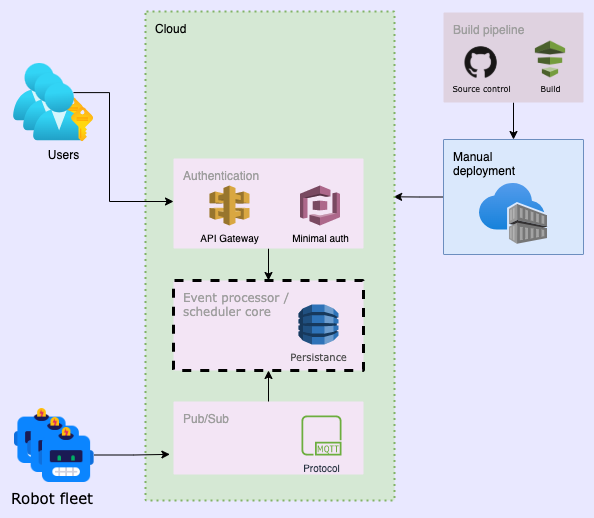

The diagram above was exported from draw.io. Its source (the exported page's mxGraphModel, read from the mxfile embedded in the PNG):
<mxGraphModel dx="852" dy="948" grid="1" gridSize="10" guides="1" tooltips="1" connect="1" arrows="1" fold="1" page="1" pageScale="1" pageWidth="291" pageHeight="413" background="#E9E8FF" math="0" shadow="0">
  <root>
    <mxCell id="0" />
    <mxCell id="1" parent="0" />
    <mxCell id="WYAXOqpteJFUFlvQsgwe-355" style="edgeStyle=orthogonalEdgeStyle;rounded=0;orthogonalLoop=1;jettySize=auto;html=1;entryX=0.996;entryY=0.379;entryDx=0;entryDy=0;entryPerimeter=0;fontFamily=Verdana;fontSize=10;fontColor=#4D4D4D;" parent="1" source="9v0ZFI7uk54buWZVUFOP-416" target="341" edge="1">
      <mxGeometry relative="1" as="geometry" />
    </mxCell>
    <mxCell id="9v0ZFI7uk54buWZVUFOP-416" value="Manual &lt;br&gt;deployment" style="rounded=1;absoluteArcSize=1;arcSize=2;html=1;strokeColor=#6c8ebf;shadow=0;dashed=0;fontSize=12;align=left;verticalAlign=top;spacing=10;spacingTop=-4;fillColor=#dae8fc;" parent="1" vertex="1">
      <mxGeometry x="480" y="-222" width="140" height="115" as="geometry" />
    </mxCell>
    <mxCell id="WYAXOqpteJFUFlvQsgwe-349" style="edgeStyle=orthogonalEdgeStyle;rounded=0;orthogonalLoop=1;jettySize=auto;html=1;entryX=0.5;entryY=0;entryDx=0;entryDy=0;fontFamily=Verdana;fontSize=15;" parent="1" source="9v0ZFI7uk54buWZVUFOP-413" target="9v0ZFI7uk54buWZVUFOP-416" edge="1">
      <mxGeometry relative="1" as="geometry" />
    </mxCell>
    <mxCell id="9v0ZFI7uk54buWZVUFOP-413" value="Build pipeline" style="rounded=1;absoluteArcSize=1;arcSize=2;html=1;strokeColor=none;gradientColor=none;shadow=0;dashed=0;fontSize=12;fontColor=#9E9E9E;align=left;verticalAlign=top;spacing=10;spacingTop=-4;fillColor=#DFD2E0;" parent="1" vertex="1">
      <mxGeometry x="480" y="-349" width="140" height="90" as="geometry" />
    </mxCell>
    <mxCell id="9v0ZFI7uk54buWZVUFOP-415" value="" style="aspect=fixed;html=1;points=[];align=center;image;fontSize=12;image=img/lib/azure2/containers/Container_Registries.svg;labelBackgroundColor=none;" parent="1" vertex="1">
      <mxGeometry x="516" y="-178" width="68" height="61" as="geometry" />
    </mxCell>
    <mxCell id="9v0ZFI7uk54buWZVUFOP-412" value="&lt;font style=&quot;font-size: 8px&quot;&gt;Source control&lt;/font&gt;" style="shape=image;html=1;verticalAlign=top;verticalLabelPosition=bottom;labelBackgroundColor=none;imageAspect=0;aspect=fixed;image=https://cdn1.iconfinder.com/data/icons/logotypes/32/github-128.png;fontFamily=Verdana;spacingTop=-5;" parent="1" vertex="1">
      <mxGeometry x="501.5" y="-314.74" width="32.24" height="32.24" as="geometry" />
    </mxCell>
    <mxCell id="9v0ZFI7uk54buWZVUFOP-414" value="Build" style="shape=image;html=1;verticalAlign=top;verticalLabelPosition=bottom;labelBackgroundColor=none;imageAspect=0;aspect=fixed;image=https://cdn2.iconfinder.com/data/icons/amazon-aws-stencils/100/Deployment__Management_copy_AWS_Data_Pipeline-128.png;fontSize=8;fontFamily=Verdana;spacingTop=-7;" parent="1" vertex="1">
      <mxGeometry x="561.5" y="-327.5" width="51" height="51" as="geometry" />
    </mxCell>
    <mxCell id="9v0ZFI7uk54buWZVUFOP-427" value="Tobot fleet&#10;" style="group;labelBackgroundColor=none;verticalAlign=bottom;" parent="1" vertex="1" connectable="0">
      <mxGeometry x="51" y="47" width="79.62" height="74" as="geometry" />
    </mxCell>
    <mxCell id="9v0ZFI7uk54buWZVUFOP-420" value="" style="shape=image;html=1;verticalAlign=top;verticalLabelPosition=bottom;labelBackgroundColor=#ffffff;imageAspect=0;aspect=fixed;image=https://cdn4.iconfinder.com/data/icons/emoji-2-5/64/_robot_emoticons_smiley-128.png;fontSize=8;" parent="9v0ZFI7uk54buWZVUFOP-427" vertex="1">
      <mxGeometry width="55" height="55" as="geometry" />
    </mxCell>
    <mxCell id="9v0ZFI7uk54buWZVUFOP-421" value="" style="shape=image;html=1;verticalAlign=top;verticalLabelPosition=bottom;labelBackgroundColor=#ffffff;imageAspect=0;aspect=fixed;image=https://cdn4.iconfinder.com/data/icons/emoji-2-5/64/_robot_emoticons_smiley-128.png;fontSize=8;" parent="9v0ZFI7uk54buWZVUFOP-427" vertex="1">
      <mxGeometry x="13.240000000000002" y="9" width="55" height="55" as="geometry" />
    </mxCell>
    <mxCell id="9v0ZFI7uk54buWZVUFOP-422" value="Robot fleet" style="shape=image;html=1;verticalAlign=top;verticalLabelPosition=bottom;labelBackgroundColor=none;imageAspect=0;aspect=fixed;image=https://cdn4.iconfinder.com/data/icons/emoji-2-5/64/_robot_emoticons_smiley-128.png;fontSize=15;horizontal=1;align=right;fontFamily=Verdana;" parent="9v0ZFI7uk54buWZVUFOP-427" vertex="1">
      <mxGeometry x="24.620000000000005" y="19" width="55" height="55" as="geometry" />
    </mxCell>
    <mxCell id="341" value="Cloud&lt;br&gt;" style="rounded=1;absoluteArcSize=1;arcSize=2;html=1;strokeColor=#82b366;shadow=0;dashed=1;fontSize=12;align=left;verticalAlign=top;spacing=10;spacingTop=-4;fillColor=#d5e8d4;dashPattern=1 2;strokeWidth=2;" parent="1" vertex="1">
      <mxGeometry x="182.00333061847346" y="-350.00148493736873" width="249.10666938152661" height="488.9614849373687" as="geometry" />
    </mxCell>
    <mxCell id="9v0ZFI7uk54buWZVUFOP-456" style="edgeStyle=orthogonalEdgeStyle;rounded=0;orthogonalLoop=1;jettySize=auto;html=1;entryX=0.5;entryY=0;entryDx=0;entryDy=0;fontSize=8;" parent="1" source="9v0ZFI7uk54buWZVUFOP-435" target="9v0ZFI7uk54buWZVUFOP-431" edge="1">
      <mxGeometry relative="1" as="geometry" />
    </mxCell>
    <mxCell id="9v0ZFI7uk54buWZVUFOP-435" value="Authentication" style="rounded=1;absoluteArcSize=1;arcSize=2;html=1;strokeColor=none;gradientColor=none;shadow=0;dashed=0;fontSize=12;fontColor=#9E9E9E;align=left;verticalAlign=top;spacing=10;spacingTop=-4;fillColor=#F3E5F5;" parent="1" vertex="1">
      <mxGeometry x="210" y="-203" width="190" height="90" as="geometry" />
    </mxCell>
    <mxCell id="9v0ZFI7uk54buWZVUFOP-436" value="API Gateway&lt;br style=&quot;font-size: 10px;&quot;&gt;" style="outlineConnect=0;dashed=0;verticalLabelPosition=bottom;verticalAlign=top;align=center;html=1;shape=mxgraph.aws3.api_gateway;fillColor=#D9A741;gradientColor=none;labelBackgroundColor=none;fontSize=10;" parent="1" vertex="1">
      <mxGeometry x="246" y="-176" width="40" height="40" as="geometry" />
    </mxCell>
    <mxCell id="9v0ZFI7uk54buWZVUFOP-431" value="Event processor / &lt;br&gt;scheduler core" style="rounded=1;absoluteArcSize=1;arcSize=2;html=1;strokeColor=default;gradientColor=none;shadow=0;dashed=1;fontSize=12;fontColor=#9E9E9E;align=left;verticalAlign=top;spacing=10;spacingTop=-4;fillColor=#F3E5F5;fontFamily=Verdana;labelBorderColor=none;strokeWidth=3;" parent="1" vertex="1">
      <mxGeometry x="210" y="-81" width="190" height="90" as="geometry" />
    </mxCell>
    <mxCell id="9v0ZFI7uk54buWZVUFOP-444" value="Minimal auth" style="outlineConnect=0;dashed=0;verticalLabelPosition=bottom;verticalAlign=top;align=center;html=1;shape=mxgraph.aws3.cognito;fillColor=#AD688B;gradientColor=none;labelBackgroundColor=none;fontSize=10;" parent="1" vertex="1">
      <mxGeometry x="336.5" y="-176" width="40" height="40" as="geometry" />
    </mxCell>
    <mxCell id="9v0ZFI7uk54buWZVUFOP-448" value="" style="group;fontFamily=Verdana;" parent="1" vertex="1" connectable="0">
      <mxGeometry x="210" y="40" width="190" height="73" as="geometry" />
    </mxCell>
    <mxCell id="9v0ZFI7uk54buWZVUFOP-449" value="Pub/Sub" style="rounded=1;absoluteArcSize=1;arcSize=2;html=1;strokeColor=none;gradientColor=none;shadow=0;dashed=0;fontSize=12;fontColor=#9E9E9E;align=left;verticalAlign=top;spacing=10;spacingTop=-4;fillColor=#F3E5F5;" parent="9v0ZFI7uk54buWZVUFOP-448" vertex="1">
      <mxGeometry width="190" height="73.00000000000001" as="geometry" />
    </mxCell>
    <mxCell id="WYAXOqpteJFUFlvQsgwe-342" value="Protocol" style="sketch=0;outlineConnect=0;fontColor=#232F3E;gradientColor=none;fillColor=#6CAE3E;strokeColor=none;dashed=0;verticalLabelPosition=bottom;verticalAlign=top;align=center;html=1;fontSize=10;fontStyle=0;aspect=fixed;pointerEvents=1;shape=mxgraph.aws4.mqtt_protocol;labelBackgroundColor=none;" parent="9v0ZFI7uk54buWZVUFOP-448" vertex="1">
      <mxGeometry x="128" y="14" width="40" height="40" as="geometry" />
    </mxCell>
    <mxCell id="9v0ZFI7uk54buWZVUFOP-451" style="edgeStyle=orthogonalEdgeStyle;rounded=0;orthogonalLoop=1;jettySize=auto;html=1;fontSize=8;" parent="1" source="9v0ZFI7uk54buWZVUFOP-449" target="9v0ZFI7uk54buWZVUFOP-431" edge="1">
      <mxGeometry relative="1" as="geometry" />
    </mxCell>
    <mxCell id="9v0ZFI7uk54buWZVUFOP-453" style="edgeStyle=orthogonalEdgeStyle;rounded=0;orthogonalLoop=1;jettySize=auto;html=1;fontSize=8;" parent="1" source="9v0ZFI7uk54buWZVUFOP-452" target="9v0ZFI7uk54buWZVUFOP-435" edge="1">
      <mxGeometry relative="1" as="geometry">
        <mxPoint x="211" y="-268" as="targetPoint" />
        <Array as="points">
          <mxPoint x="146" y="-269" />
          <mxPoint x="146" y="-160" />
        </Array>
      </mxGeometry>
    </mxCell>
    <mxCell id="9v0ZFI7uk54buWZVUFOP-452" value="" style="aspect=fixed;html=1;points=[];align=center;image;fontSize=12;image=img/lib/azure2/azure_stack/User_Subscriptions.svg;labelBackgroundColor=none;" parent="1" vertex="1">
      <mxGeometry x="50" y="-298" width="60" height="58.24" as="geometry" />
    </mxCell>
    <mxCell id="9v0ZFI7uk54buWZVUFOP-426" style="edgeStyle=orthogonalEdgeStyle;rounded=0;orthogonalLoop=1;jettySize=auto;html=1;fontSize=8;entryX=-0.019;entryY=0.724;entryDx=0;entryDy=0;entryPerimeter=0;" parent="1" source="9v0ZFI7uk54buWZVUFOP-422" target="9v0ZFI7uk54buWZVUFOP-449" edge="1">
      <mxGeometry relative="1" as="geometry">
        <mxPoint x="84.5" y="-130.19000000000005" as="targetPoint" />
      </mxGeometry>
    </mxCell>
    <mxCell id="WYAXOqpteJFUFlvQsgwe-351" value="" style="aspect=fixed;html=1;points=[];align=center;image;fontSize=12;image=img/lib/azure2/azure_stack/User_Subscriptions.svg;labelBackgroundColor=none;" parent="1" vertex="1">
      <mxGeometry x="60" y="-288" width="60" height="58.24" as="geometry" />
    </mxCell>
    <mxCell id="WYAXOqpteJFUFlvQsgwe-352" value="Users&lt;br&gt;" style="aspect=fixed;html=1;points=[];align=center;image;fontSize=12;image=img/lib/azure2/azure_stack/User_Subscriptions.svg;labelBackgroundColor=none;" parent="1" vertex="1">
      <mxGeometry x="70" y="-278" width="60" height="58.24" as="geometry" />
    </mxCell>
    <mxCell id="WYAXOqpteJFUFlvQsgwe-354" value="Persistance" style="outlineConnect=0;dashed=0;verticalLabelPosition=bottom;verticalAlign=top;align=center;html=1;shape=mxgraph.aws3.dynamo_db;fillColor=#2E73B8;gradientColor=none;labelBackgroundColor=none;labelBorderColor=none;fontFamily=Verdana;fontSize=10;fontColor=#4D4D4D;strokeColor=default;strokeWidth=3;" parent="1" vertex="1">
      <mxGeometry x="335" y="-57" width="40" height="40" as="geometry" />
    </mxCell>
  </root>
</mxGraphModel>